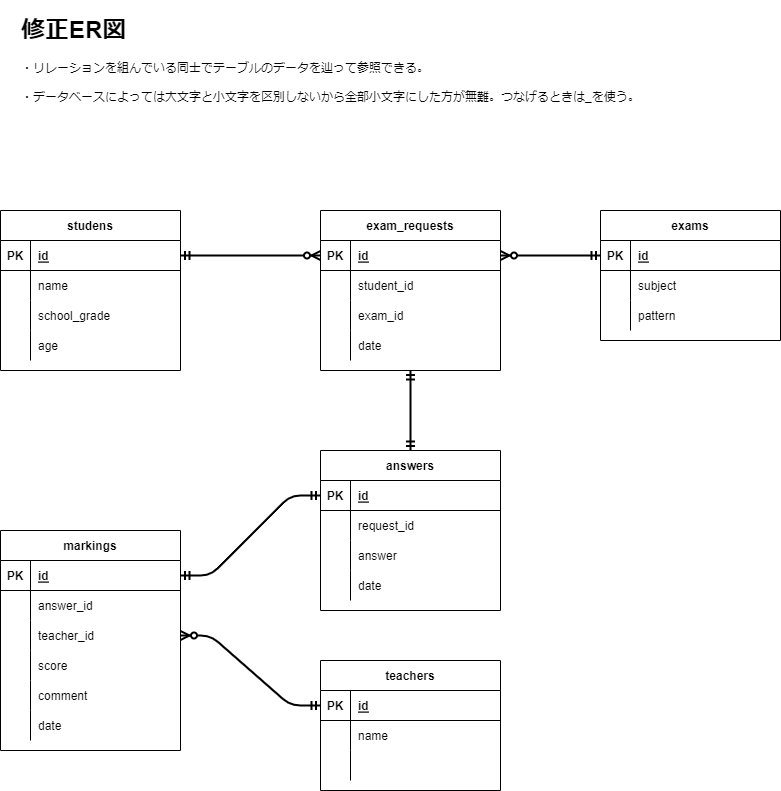

The diagram above was exported from draw.io. Its source (the exported page's mxGraphModel, read from the mxfile embedded in the PNG):
<mxGraphModel dx="733" dy="929" grid="1" gridSize="10" guides="1" tooltips="1" connect="1" arrows="1" fold="1" page="1" pageScale="1" pageWidth="827" pageHeight="1169" math="0" shadow="0">
  <root>
    <mxCell id="0" />
    <mxCell id="1" parent="0" />
    <mxCell id="2" value="studens" style="shape=table;startSize=30;container=1;collapsible=1;childLayout=tableLayout;fixedRows=1;rowLines=0;fontStyle=1;align=center;resizeLast=1;" parent="1" vertex="1">
      <mxGeometry x="24" y="280" width="180" height="160" as="geometry" />
    </mxCell>
    <mxCell id="3" value="" style="shape=partialRectangle;collapsible=0;dropTarget=0;pointerEvents=0;fillColor=none;top=0;left=0;bottom=1;right=0;points=[[0,0.5],[1,0.5]];portConstraint=eastwest;" parent="2" vertex="1">
      <mxGeometry y="30" width="180" height="30" as="geometry" />
    </mxCell>
    <mxCell id="4" value="PK" style="shape=partialRectangle;connectable=0;fillColor=none;top=0;left=0;bottom=0;right=0;fontStyle=1;overflow=hidden;" parent="3" vertex="1">
      <mxGeometry width="30" height="30" as="geometry">
        <mxRectangle width="30" height="30" as="alternateBounds" />
      </mxGeometry>
    </mxCell>
    <mxCell id="5" value="id" style="shape=partialRectangle;connectable=0;fillColor=none;top=0;left=0;bottom=0;right=0;align=left;spacingLeft=6;fontStyle=5;overflow=hidden;" parent="3" vertex="1">
      <mxGeometry x="30" width="150" height="30" as="geometry">
        <mxRectangle width="150" height="30" as="alternateBounds" />
      </mxGeometry>
    </mxCell>
    <mxCell id="6" value="" style="shape=partialRectangle;collapsible=0;dropTarget=0;pointerEvents=0;fillColor=none;top=0;left=0;bottom=0;right=0;points=[[0,0.5],[1,0.5]];portConstraint=eastwest;" parent="2" vertex="1">
      <mxGeometry y="60" width="180" height="30" as="geometry" />
    </mxCell>
    <mxCell id="7" value="" style="shape=partialRectangle;connectable=0;fillColor=none;top=0;left=0;bottom=0;right=0;editable=1;overflow=hidden;" parent="6" vertex="1">
      <mxGeometry width="30" height="30" as="geometry">
        <mxRectangle width="30" height="30" as="alternateBounds" />
      </mxGeometry>
    </mxCell>
    <mxCell id="8" value="name" style="shape=partialRectangle;connectable=0;fillColor=none;top=0;left=0;bottom=0;right=0;align=left;spacingLeft=6;overflow=hidden;" parent="6" vertex="1">
      <mxGeometry x="30" width="150" height="30" as="geometry">
        <mxRectangle width="150" height="30" as="alternateBounds" />
      </mxGeometry>
    </mxCell>
    <mxCell id="9" value="" style="shape=partialRectangle;collapsible=0;dropTarget=0;pointerEvents=0;fillColor=none;top=0;left=0;bottom=0;right=0;points=[[0,0.5],[1,0.5]];portConstraint=eastwest;" parent="2" vertex="1">
      <mxGeometry y="90" width="180" height="30" as="geometry" />
    </mxCell>
    <mxCell id="10" value="" style="shape=partialRectangle;connectable=0;fillColor=none;top=0;left=0;bottom=0;right=0;editable=1;overflow=hidden;" parent="9" vertex="1">
      <mxGeometry width="30" height="30" as="geometry">
        <mxRectangle width="30" height="30" as="alternateBounds" />
      </mxGeometry>
    </mxCell>
    <mxCell id="11" value="school_grade" style="shape=partialRectangle;connectable=0;fillColor=none;top=0;left=0;bottom=0;right=0;align=left;spacingLeft=6;overflow=hidden;" parent="9" vertex="1">
      <mxGeometry x="30" width="150" height="30" as="geometry">
        <mxRectangle width="150" height="30" as="alternateBounds" />
      </mxGeometry>
    </mxCell>
    <mxCell id="12" value="" style="shape=partialRectangle;collapsible=0;dropTarget=0;pointerEvents=0;fillColor=none;top=0;left=0;bottom=0;right=0;points=[[0,0.5],[1,0.5]];portConstraint=eastwest;" parent="2" vertex="1">
      <mxGeometry y="120" width="180" height="30" as="geometry" />
    </mxCell>
    <mxCell id="13" value="" style="shape=partialRectangle;connectable=0;fillColor=none;top=0;left=0;bottom=0;right=0;editable=1;overflow=hidden;" parent="12" vertex="1">
      <mxGeometry width="30" height="30" as="geometry">
        <mxRectangle width="30" height="30" as="alternateBounds" />
      </mxGeometry>
    </mxCell>
    <mxCell id="14" value="age" style="shape=partialRectangle;connectable=0;fillColor=none;top=0;left=0;bottom=0;right=0;align=left;spacingLeft=6;overflow=hidden;" parent="12" vertex="1">
      <mxGeometry x="30" width="150" height="30" as="geometry">
        <mxRectangle width="150" height="30" as="alternateBounds" />
      </mxGeometry>
    </mxCell>
    <mxCell id="15" value="teachers" style="shape=table;startSize=30;container=1;collapsible=1;childLayout=tableLayout;fixedRows=1;rowLines=0;fontStyle=1;align=center;resizeLast=1;" parent="1" vertex="1">
      <mxGeometry x="344" y="730" width="180" height="130" as="geometry" />
    </mxCell>
    <mxCell id="16" value="" style="shape=partialRectangle;collapsible=0;dropTarget=0;pointerEvents=0;fillColor=none;top=0;left=0;bottom=1;right=0;points=[[0,0.5],[1,0.5]];portConstraint=eastwest;" parent="15" vertex="1">
      <mxGeometry y="30" width="180" height="30" as="geometry" />
    </mxCell>
    <mxCell id="17" value="PK" style="shape=partialRectangle;connectable=0;fillColor=none;top=0;left=0;bottom=0;right=0;fontStyle=1;overflow=hidden;" parent="16" vertex="1">
      <mxGeometry width="30" height="30" as="geometry">
        <mxRectangle width="30" height="30" as="alternateBounds" />
      </mxGeometry>
    </mxCell>
    <mxCell id="18" value="id" style="shape=partialRectangle;connectable=0;fillColor=none;top=0;left=0;bottom=0;right=0;align=left;spacingLeft=6;fontStyle=5;overflow=hidden;" parent="16" vertex="1">
      <mxGeometry x="30" width="150" height="30" as="geometry">
        <mxRectangle width="150" height="30" as="alternateBounds" />
      </mxGeometry>
    </mxCell>
    <mxCell id="19" value="" style="shape=partialRectangle;collapsible=0;dropTarget=0;pointerEvents=0;fillColor=none;top=0;left=0;bottom=0;right=0;points=[[0,0.5],[1,0.5]];portConstraint=eastwest;" parent="15" vertex="1">
      <mxGeometry y="60" width="180" height="30" as="geometry" />
    </mxCell>
    <mxCell id="20" value="" style="shape=partialRectangle;connectable=0;fillColor=none;top=0;left=0;bottom=0;right=0;editable=1;overflow=hidden;" parent="19" vertex="1">
      <mxGeometry width="30" height="30" as="geometry">
        <mxRectangle width="30" height="30" as="alternateBounds" />
      </mxGeometry>
    </mxCell>
    <mxCell id="21" value="name" style="shape=partialRectangle;connectable=0;fillColor=none;top=0;left=0;bottom=0;right=0;align=left;spacingLeft=6;overflow=hidden;" parent="19" vertex="1">
      <mxGeometry x="30" width="150" height="30" as="geometry">
        <mxRectangle width="150" height="30" as="alternateBounds" />
      </mxGeometry>
    </mxCell>
    <mxCell id="22" value="" style="shape=partialRectangle;collapsible=0;dropTarget=0;pointerEvents=0;fillColor=none;top=0;left=0;bottom=0;right=0;points=[[0,0.5],[1,0.5]];portConstraint=eastwest;" parent="15" vertex="1">
      <mxGeometry y="90" width="180" height="30" as="geometry" />
    </mxCell>
    <mxCell id="23" value="" style="shape=partialRectangle;connectable=0;fillColor=none;top=0;left=0;bottom=0;right=0;editable=1;overflow=hidden;" parent="22" vertex="1">
      <mxGeometry width="30" height="30" as="geometry">
        <mxRectangle width="30" height="30" as="alternateBounds" />
      </mxGeometry>
    </mxCell>
    <mxCell id="24" value="" style="shape=partialRectangle;connectable=0;fillColor=none;top=0;left=0;bottom=0;right=0;align=left;spacingLeft=6;overflow=hidden;" parent="22" vertex="1">
      <mxGeometry x="30" width="150" height="30" as="geometry">
        <mxRectangle width="150" height="30" as="alternateBounds" />
      </mxGeometry>
    </mxCell>
    <mxCell id="28" value="exams" style="shape=table;startSize=30;container=1;collapsible=1;childLayout=tableLayout;fixedRows=1;rowLines=0;fontStyle=1;align=center;resizeLast=1;" parent="1" vertex="1">
      <mxGeometry x="624" y="280" width="180" height="130" as="geometry" />
    </mxCell>
    <mxCell id="29" value="" style="shape=partialRectangle;collapsible=0;dropTarget=0;pointerEvents=0;fillColor=none;top=0;left=0;bottom=1;right=0;points=[[0,0.5],[1,0.5]];portConstraint=eastwest;" parent="28" vertex="1">
      <mxGeometry y="30" width="180" height="30" as="geometry" />
    </mxCell>
    <mxCell id="30" value="PK" style="shape=partialRectangle;connectable=0;fillColor=none;top=0;left=0;bottom=0;right=0;fontStyle=1;overflow=hidden;" parent="29" vertex="1">
      <mxGeometry width="30" height="30" as="geometry">
        <mxRectangle width="30" height="30" as="alternateBounds" />
      </mxGeometry>
    </mxCell>
    <mxCell id="31" value="id" style="shape=partialRectangle;connectable=0;fillColor=none;top=0;left=0;bottom=0;right=0;align=left;spacingLeft=6;fontStyle=5;overflow=hidden;" parent="29" vertex="1">
      <mxGeometry x="30" width="150" height="30" as="geometry">
        <mxRectangle width="150" height="30" as="alternateBounds" />
      </mxGeometry>
    </mxCell>
    <mxCell id="35" value="" style="shape=partialRectangle;collapsible=0;dropTarget=0;pointerEvents=0;fillColor=none;top=0;left=0;bottom=0;right=0;points=[[0,0.5],[1,0.5]];portConstraint=eastwest;" parent="28" vertex="1">
      <mxGeometry y="60" width="180" height="30" as="geometry" />
    </mxCell>
    <mxCell id="36" value="" style="shape=partialRectangle;connectable=0;fillColor=none;top=0;left=0;bottom=0;right=0;editable=1;overflow=hidden;" parent="35" vertex="1">
      <mxGeometry width="30" height="30" as="geometry">
        <mxRectangle width="30" height="30" as="alternateBounds" />
      </mxGeometry>
    </mxCell>
    <mxCell id="37" value="subject" style="shape=partialRectangle;connectable=0;fillColor=none;top=0;left=0;bottom=0;right=0;align=left;spacingLeft=6;overflow=hidden;" parent="35" vertex="1">
      <mxGeometry x="30" width="150" height="30" as="geometry">
        <mxRectangle width="150" height="30" as="alternateBounds" />
      </mxGeometry>
    </mxCell>
    <mxCell id="38" value="" style="shape=partialRectangle;collapsible=0;dropTarget=0;pointerEvents=0;fillColor=none;top=0;left=0;bottom=0;right=0;points=[[0,0.5],[1,0.5]];portConstraint=eastwest;" parent="28" vertex="1">
      <mxGeometry y="90" width="180" height="30" as="geometry" />
    </mxCell>
    <mxCell id="39" value="" style="shape=partialRectangle;connectable=0;fillColor=none;top=0;left=0;bottom=0;right=0;editable=1;overflow=hidden;" parent="38" vertex="1">
      <mxGeometry width="30" height="30" as="geometry">
        <mxRectangle width="30" height="30" as="alternateBounds" />
      </mxGeometry>
    </mxCell>
    <mxCell id="40" value="pattern" style="shape=partialRectangle;connectable=0;fillColor=none;top=0;left=0;bottom=0;right=0;align=left;spacingLeft=6;overflow=hidden;" parent="38" vertex="1">
      <mxGeometry x="30" width="150" height="30" as="geometry">
        <mxRectangle width="150" height="30" as="alternateBounds" />
      </mxGeometry>
    </mxCell>
    <mxCell id="44" value="answers" style="shape=table;startSize=30;container=1;collapsible=1;childLayout=tableLayout;fixedRows=1;rowLines=0;fontStyle=1;align=center;resizeLast=1;" parent="1" vertex="1">
      <mxGeometry x="344" y="520" width="180" height="160" as="geometry" />
    </mxCell>
    <mxCell id="45" value="" style="shape=partialRectangle;collapsible=0;dropTarget=0;pointerEvents=0;fillColor=none;top=0;left=0;bottom=1;right=0;points=[[0,0.5],[1,0.5]];portConstraint=eastwest;" parent="44" vertex="1">
      <mxGeometry y="30" width="180" height="30" as="geometry" />
    </mxCell>
    <mxCell id="46" value="PK" style="shape=partialRectangle;connectable=0;fillColor=none;top=0;left=0;bottom=0;right=0;fontStyle=1;overflow=hidden;" parent="45" vertex="1">
      <mxGeometry width="30" height="30" as="geometry">
        <mxRectangle width="30" height="30" as="alternateBounds" />
      </mxGeometry>
    </mxCell>
    <mxCell id="47" value="id" style="shape=partialRectangle;connectable=0;fillColor=none;top=0;left=0;bottom=0;right=0;align=left;spacingLeft=6;fontStyle=5;overflow=hidden;" parent="45" vertex="1">
      <mxGeometry x="30" width="150" height="30" as="geometry">
        <mxRectangle width="150" height="30" as="alternateBounds" />
      </mxGeometry>
    </mxCell>
    <mxCell id="48" value="" style="shape=partialRectangle;collapsible=0;dropTarget=0;pointerEvents=0;fillColor=none;top=0;left=0;bottom=0;right=0;points=[[0,0.5],[1,0.5]];portConstraint=eastwest;" parent="44" vertex="1">
      <mxGeometry y="60" width="180" height="30" as="geometry" />
    </mxCell>
    <mxCell id="49" value="" style="shape=partialRectangle;connectable=0;fillColor=none;top=0;left=0;bottom=0;right=0;editable=1;overflow=hidden;" parent="48" vertex="1">
      <mxGeometry width="30" height="30" as="geometry">
        <mxRectangle width="30" height="30" as="alternateBounds" />
      </mxGeometry>
    </mxCell>
    <mxCell id="50" value="request_id" style="shape=partialRectangle;connectable=0;fillColor=none;top=0;left=0;bottom=0;right=0;align=left;spacingLeft=6;overflow=hidden;" parent="48" vertex="1">
      <mxGeometry x="30" width="150" height="30" as="geometry">
        <mxRectangle width="150" height="30" as="alternateBounds" />
      </mxGeometry>
    </mxCell>
    <mxCell id="249" value="" style="shape=partialRectangle;collapsible=0;dropTarget=0;pointerEvents=0;fillColor=none;top=0;left=0;bottom=0;right=0;points=[[0,0.5],[1,0.5]];portConstraint=eastwest;" parent="44" vertex="1">
      <mxGeometry y="90" width="180" height="30" as="geometry" />
    </mxCell>
    <mxCell id="250" value="" style="shape=partialRectangle;connectable=0;fillColor=none;top=0;left=0;bottom=0;right=0;editable=1;overflow=hidden;" parent="249" vertex="1">
      <mxGeometry width="30" height="30" as="geometry">
        <mxRectangle width="30" height="30" as="alternateBounds" />
      </mxGeometry>
    </mxCell>
    <mxCell id="251" value="answer" style="shape=partialRectangle;connectable=0;fillColor=none;top=0;left=0;bottom=0;right=0;align=left;spacingLeft=6;overflow=hidden;" parent="249" vertex="1">
      <mxGeometry x="30" width="150" height="30" as="geometry">
        <mxRectangle width="150" height="30" as="alternateBounds" />
      </mxGeometry>
    </mxCell>
    <mxCell id="126" value="" style="shape=partialRectangle;collapsible=0;dropTarget=0;pointerEvents=0;fillColor=none;top=0;left=0;bottom=0;right=0;points=[[0,0.5],[1,0.5]];portConstraint=eastwest;" parent="44" vertex="1">
      <mxGeometry y="120" width="180" height="30" as="geometry" />
    </mxCell>
    <mxCell id="127" value="" style="shape=partialRectangle;connectable=0;fillColor=none;top=0;left=0;bottom=0;right=0;editable=1;overflow=hidden;" parent="126" vertex="1">
      <mxGeometry width="30" height="30" as="geometry">
        <mxRectangle width="30" height="30" as="alternateBounds" />
      </mxGeometry>
    </mxCell>
    <mxCell id="128" value="date" style="shape=partialRectangle;connectable=0;fillColor=none;top=0;left=0;bottom=0;right=0;align=left;spacingLeft=6;overflow=hidden;" parent="126" vertex="1">
      <mxGeometry x="30" width="150" height="30" as="geometry">
        <mxRectangle width="150" height="30" as="alternateBounds" />
      </mxGeometry>
    </mxCell>
    <mxCell id="69" value="exam_requests" style="shape=table;startSize=30;container=1;collapsible=1;childLayout=tableLayout;fixedRows=1;rowLines=0;fontStyle=1;align=center;resizeLast=1;" parent="1" vertex="1">
      <mxGeometry x="344" y="280" width="180" height="160" as="geometry" />
    </mxCell>
    <mxCell id="70" value="" style="shape=partialRectangle;collapsible=0;dropTarget=0;pointerEvents=0;fillColor=none;top=0;left=0;bottom=1;right=0;points=[[0,0.5],[1,0.5]];portConstraint=eastwest;" parent="69" vertex="1">
      <mxGeometry y="30" width="180" height="30" as="geometry" />
    </mxCell>
    <mxCell id="71" value="PK" style="shape=partialRectangle;connectable=0;fillColor=none;top=0;left=0;bottom=0;right=0;fontStyle=1;overflow=hidden;" parent="70" vertex="1">
      <mxGeometry width="30" height="30" as="geometry">
        <mxRectangle width="30" height="30" as="alternateBounds" />
      </mxGeometry>
    </mxCell>
    <mxCell id="72" value="id" style="shape=partialRectangle;connectable=0;fillColor=none;top=0;left=0;bottom=0;right=0;align=left;spacingLeft=6;fontStyle=5;overflow=hidden;" parent="70" vertex="1">
      <mxGeometry x="30" width="150" height="30" as="geometry">
        <mxRectangle width="150" height="30" as="alternateBounds" />
      </mxGeometry>
    </mxCell>
    <mxCell id="73" value="" style="shape=partialRectangle;collapsible=0;dropTarget=0;pointerEvents=0;fillColor=none;top=0;left=0;bottom=0;right=0;points=[[0,0.5],[1,0.5]];portConstraint=eastwest;" parent="69" vertex="1">
      <mxGeometry y="60" width="180" height="30" as="geometry" />
    </mxCell>
    <mxCell id="74" value="" style="shape=partialRectangle;connectable=0;fillColor=none;top=0;left=0;bottom=0;right=0;editable=1;overflow=hidden;" parent="73" vertex="1">
      <mxGeometry width="30" height="30" as="geometry">
        <mxRectangle width="30" height="30" as="alternateBounds" />
      </mxGeometry>
    </mxCell>
    <mxCell id="75" value="student_id" style="shape=partialRectangle;connectable=0;fillColor=none;top=0;left=0;bottom=0;right=0;align=left;spacingLeft=6;overflow=hidden;" parent="73" vertex="1">
      <mxGeometry x="30" width="150" height="30" as="geometry">
        <mxRectangle width="150" height="30" as="alternateBounds" />
      </mxGeometry>
    </mxCell>
    <mxCell id="76" value="" style="shape=partialRectangle;collapsible=0;dropTarget=0;pointerEvents=0;fillColor=none;top=0;left=0;bottom=0;right=0;points=[[0,0.5],[1,0.5]];portConstraint=eastwest;" parent="69" vertex="1">
      <mxGeometry y="90" width="180" height="30" as="geometry" />
    </mxCell>
    <mxCell id="77" value="" style="shape=partialRectangle;connectable=0;fillColor=none;top=0;left=0;bottom=0;right=0;editable=1;overflow=hidden;" parent="76" vertex="1">
      <mxGeometry width="30" height="30" as="geometry">
        <mxRectangle width="30" height="30" as="alternateBounds" />
      </mxGeometry>
    </mxCell>
    <mxCell id="78" value="exam_id" style="shape=partialRectangle;connectable=0;fillColor=none;top=0;left=0;bottom=0;right=0;align=left;spacingLeft=6;overflow=hidden;" parent="76" vertex="1">
      <mxGeometry x="30" width="150" height="30" as="geometry">
        <mxRectangle width="150" height="30" as="alternateBounds" />
      </mxGeometry>
    </mxCell>
    <mxCell id="79" value="" style="shape=partialRectangle;collapsible=0;dropTarget=0;pointerEvents=0;fillColor=none;top=0;left=0;bottom=0;right=0;points=[[0,0.5],[1,0.5]];portConstraint=eastwest;" parent="69" vertex="1">
      <mxGeometry y="120" width="180" height="30" as="geometry" />
    </mxCell>
    <mxCell id="80" value="" style="shape=partialRectangle;connectable=0;fillColor=none;top=0;left=0;bottom=0;right=0;editable=1;overflow=hidden;" parent="79" vertex="1">
      <mxGeometry width="30" height="30" as="geometry">
        <mxRectangle width="30" height="30" as="alternateBounds" />
      </mxGeometry>
    </mxCell>
    <mxCell id="81" value="date" style="shape=partialRectangle;connectable=0;fillColor=none;top=0;left=0;bottom=0;right=0;align=left;spacingLeft=6;overflow=hidden;" parent="79" vertex="1">
      <mxGeometry x="30" width="150" height="30" as="geometry">
        <mxRectangle width="150" height="30" as="alternateBounds" />
      </mxGeometry>
    </mxCell>
    <mxCell id="82" value="" style="edgeStyle=entityRelationEdgeStyle;fontSize=12;html=1;endArrow=ERzeroToMany;startArrow=ERmandOne;strokeWidth=2;exitX=1;exitY=0.5;exitDx=0;exitDy=0;entryX=0;entryY=0.5;entryDx=0;entryDy=0;" parent="1" source="3" target="70" edge="1">
      <mxGeometry width="100" height="100" relative="1" as="geometry">
        <mxPoint x="364" y="450" as="sourcePoint" />
        <mxPoint x="464" y="350" as="targetPoint" />
      </mxGeometry>
    </mxCell>
    <mxCell id="85" value="" style="fontSize=12;html=1;endArrow=ERmandOne;startArrow=ERmandOne;strokeWidth=2;entryX=0.5;entryY=1;entryDx=0;entryDy=0;exitX=0.5;exitY=0;exitDx=0;exitDy=0;" parent="1" source="44" target="69" edge="1">
      <mxGeometry width="100" height="100" relative="1" as="geometry">
        <mxPoint x="364" y="650" as="sourcePoint" />
        <mxPoint x="464" y="550" as="targetPoint" />
      </mxGeometry>
    </mxCell>
    <mxCell id="92" value="" style="fontSize=12;html=1;endArrow=ERzeroToMany;startArrow=ERmandOne;strokeWidth=2;entryX=1;entryY=0.5;entryDx=0;entryDy=0;edgeStyle=entityRelationEdgeStyle;exitX=0;exitY=0.5;exitDx=0;exitDy=0;" parent="1" source="16" target="101" edge="1">
      <mxGeometry width="100" height="100" relative="1" as="geometry">
        <mxPoint x="364" y="650" as="sourcePoint" />
        <mxPoint x="464" y="550" as="targetPoint" />
      </mxGeometry>
    </mxCell>
    <mxCell id="94" value="markings" style="shape=table;startSize=30;container=1;collapsible=1;childLayout=tableLayout;fixedRows=1;rowLines=0;fontStyle=1;align=center;resizeLast=1;" parent="1" vertex="1">
      <mxGeometry x="24" y="600" width="180" height="220" as="geometry" />
    </mxCell>
    <mxCell id="95" value="" style="shape=partialRectangle;collapsible=0;dropTarget=0;pointerEvents=0;fillColor=none;top=0;left=0;bottom=1;right=0;points=[[0,0.5],[1,0.5]];portConstraint=eastwest;" parent="94" vertex="1">
      <mxGeometry y="30" width="180" height="30" as="geometry" />
    </mxCell>
    <mxCell id="96" value="PK" style="shape=partialRectangle;connectable=0;fillColor=none;top=0;left=0;bottom=0;right=0;fontStyle=1;overflow=hidden;" parent="95" vertex="1">
      <mxGeometry width="30" height="30" as="geometry">
        <mxRectangle width="30" height="30" as="alternateBounds" />
      </mxGeometry>
    </mxCell>
    <mxCell id="97" value="id" style="shape=partialRectangle;connectable=0;fillColor=none;top=0;left=0;bottom=0;right=0;align=left;spacingLeft=6;fontStyle=5;overflow=hidden;" parent="95" vertex="1">
      <mxGeometry x="30" width="150" height="30" as="geometry">
        <mxRectangle width="150" height="30" as="alternateBounds" />
      </mxGeometry>
    </mxCell>
    <mxCell id="98" value="" style="shape=partialRectangle;collapsible=0;dropTarget=0;pointerEvents=0;fillColor=none;top=0;left=0;bottom=0;right=0;points=[[0,0.5],[1,0.5]];portConstraint=eastwest;" parent="94" vertex="1">
      <mxGeometry y="60" width="180" height="30" as="geometry" />
    </mxCell>
    <mxCell id="99" value="" style="shape=partialRectangle;connectable=0;fillColor=none;top=0;left=0;bottom=0;right=0;editable=1;overflow=hidden;" parent="98" vertex="1">
      <mxGeometry width="30" height="30" as="geometry">
        <mxRectangle width="30" height="30" as="alternateBounds" />
      </mxGeometry>
    </mxCell>
    <mxCell id="100" value="answer_id" style="shape=partialRectangle;connectable=0;fillColor=none;top=0;left=0;bottom=0;right=0;align=left;spacingLeft=6;overflow=hidden;" parent="98" vertex="1">
      <mxGeometry x="30" width="150" height="30" as="geometry">
        <mxRectangle width="150" height="30" as="alternateBounds" />
      </mxGeometry>
    </mxCell>
    <mxCell id="101" value="" style="shape=partialRectangle;collapsible=0;dropTarget=0;pointerEvents=0;fillColor=none;top=0;left=0;bottom=0;right=0;points=[[0,0.5],[1,0.5]];portConstraint=eastwest;" parent="94" vertex="1">
      <mxGeometry y="90" width="180" height="30" as="geometry" />
    </mxCell>
    <mxCell id="102" value="" style="shape=partialRectangle;connectable=0;fillColor=none;top=0;left=0;bottom=0;right=0;editable=1;overflow=hidden;" parent="101" vertex="1">
      <mxGeometry width="30" height="30" as="geometry">
        <mxRectangle width="30" height="30" as="alternateBounds" />
      </mxGeometry>
    </mxCell>
    <mxCell id="103" value="teacher_id" style="shape=partialRectangle;connectable=0;fillColor=none;top=0;left=0;bottom=0;right=0;align=left;spacingLeft=6;overflow=hidden;" parent="101" vertex="1">
      <mxGeometry x="30" width="150" height="30" as="geometry">
        <mxRectangle width="150" height="30" as="alternateBounds" />
      </mxGeometry>
    </mxCell>
    <mxCell id="107" value="" style="shape=partialRectangle;collapsible=0;dropTarget=0;pointerEvents=0;fillColor=none;top=0;left=0;bottom=0;right=0;points=[[0,0.5],[1,0.5]];portConstraint=eastwest;" parent="94" vertex="1">
      <mxGeometry y="120" width="180" height="30" as="geometry" />
    </mxCell>
    <mxCell id="108" value="" style="shape=partialRectangle;connectable=0;fillColor=none;top=0;left=0;bottom=0;right=0;editable=1;overflow=hidden;" parent="107" vertex="1">
      <mxGeometry width="30" height="30" as="geometry">
        <mxRectangle width="30" height="30" as="alternateBounds" />
      </mxGeometry>
    </mxCell>
    <mxCell id="109" value="score" style="shape=partialRectangle;connectable=0;fillColor=none;top=0;left=0;bottom=0;right=0;align=left;spacingLeft=6;overflow=hidden;" parent="107" vertex="1">
      <mxGeometry x="30" width="150" height="30" as="geometry">
        <mxRectangle width="150" height="30" as="alternateBounds" />
      </mxGeometry>
    </mxCell>
    <mxCell id="122" value="" style="shape=partialRectangle;collapsible=0;dropTarget=0;pointerEvents=0;fillColor=none;top=0;left=0;bottom=0;right=0;points=[[0,0.5],[1,0.5]];portConstraint=eastwest;" parent="94" vertex="1">
      <mxGeometry y="150" width="180" height="30" as="geometry" />
    </mxCell>
    <mxCell id="123" value="" style="shape=partialRectangle;connectable=0;fillColor=none;top=0;left=0;bottom=0;right=0;editable=1;overflow=hidden;" parent="122" vertex="1">
      <mxGeometry width="30" height="30" as="geometry">
        <mxRectangle width="30" height="30" as="alternateBounds" />
      </mxGeometry>
    </mxCell>
    <mxCell id="124" value="comment" style="shape=partialRectangle;connectable=0;fillColor=none;top=0;left=0;bottom=0;right=0;align=left;spacingLeft=6;overflow=hidden;" parent="122" vertex="1">
      <mxGeometry x="30" width="150" height="30" as="geometry">
        <mxRectangle width="150" height="30" as="alternateBounds" />
      </mxGeometry>
    </mxCell>
    <mxCell id="104" value="" style="shape=partialRectangle;collapsible=0;dropTarget=0;pointerEvents=0;fillColor=none;top=0;left=0;bottom=0;right=0;points=[[0,0.5],[1,0.5]];portConstraint=eastwest;" parent="94" vertex="1">
      <mxGeometry y="180" width="180" height="30" as="geometry" />
    </mxCell>
    <mxCell id="105" value="" style="shape=partialRectangle;connectable=0;fillColor=none;top=0;left=0;bottom=0;right=0;editable=1;overflow=hidden;" parent="104" vertex="1">
      <mxGeometry width="30" height="30" as="geometry">
        <mxRectangle width="30" height="30" as="alternateBounds" />
      </mxGeometry>
    </mxCell>
    <mxCell id="106" value="date" style="shape=partialRectangle;connectable=0;fillColor=none;top=0;left=0;bottom=0;right=0;align=left;spacingLeft=6;overflow=hidden;" parent="104" vertex="1">
      <mxGeometry x="30" width="150" height="30" as="geometry">
        <mxRectangle width="150" height="30" as="alternateBounds" />
      </mxGeometry>
    </mxCell>
    <mxCell id="119" value="" style="edgeStyle=entityRelationEdgeStyle;fontSize=12;html=1;endArrow=ERzeroToMany;startArrow=ERmandOne;strokeWidth=2;exitX=0;exitY=0.5;exitDx=0;exitDy=0;entryX=1;entryY=0.5;entryDx=0;entryDy=0;" parent="1" source="29" target="70" edge="1">
      <mxGeometry width="100" height="100" relative="1" as="geometry">
        <mxPoint x="634" y="515" as="sourcePoint" />
        <mxPoint x="534" y="595" as="targetPoint" />
      </mxGeometry>
    </mxCell>
    <mxCell id="121" value="" style="edgeStyle=entityRelationEdgeStyle;fontSize=12;html=1;endArrow=ERmandOne;startArrow=ERmandOne;strokeWidth=2;exitX=1;exitY=0.5;exitDx=0;exitDy=0;entryX=0;entryY=0.5;entryDx=0;entryDy=0;" parent="1" source="95" target="45" edge="1">
      <mxGeometry width="100" height="100" relative="1" as="geometry">
        <mxPoint x="364" y="650" as="sourcePoint" />
        <mxPoint x="464" y="550" as="targetPoint" />
      </mxGeometry>
    </mxCell>
    <mxCell id="125" value="&lt;h1&gt;修正ER図&lt;/h1&gt;&lt;div&gt;・リレーションを組んでいる同士でテーブルのデータを辿って参照できる。&lt;/div&gt;&lt;span&gt;&lt;br&gt;・データベースによっては大文字と小文字を区別しないから全部小文字にした方が無難。つなげるときは_を使う。&lt;br&gt;&lt;/span&gt;&lt;p&gt;&lt;/p&gt;" style="text;html=1;strokeColor=none;fillColor=none;spacing=5;spacingTop=-20;whiteSpace=wrap;overflow=hidden;rounded=0;align=left;" parent="1" vertex="1">
      <mxGeometry x="40" y="80" width="640" height="140" as="geometry" />
    </mxCell>
  </root>
</mxGraphModel>